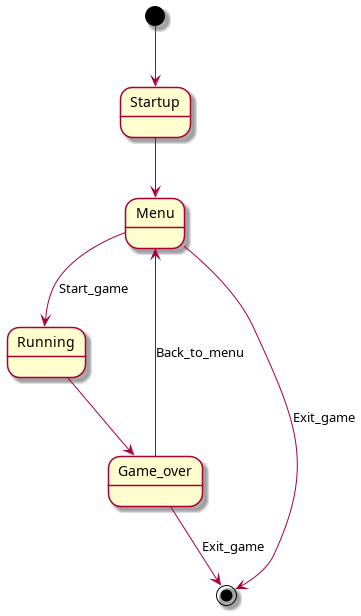

The diagram above was rendered by PlantUML. Its source (embedded in the PNG):
@startuml
skinparam backgroundColor white

[*] --> Startup
Startup --> Menu
Menu --> Running : Start_game
Running --> Game_over
Game_over --> Menu : Back_to_menu
Game_over --> [*] : Exit_game
Menu --> [*] : Exit_game
@enduml